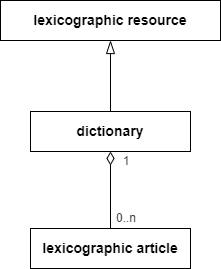

The diagram above was exported from draw.io. Its source (the exported page's mxGraphModel, read from the mxfile embedded in the PNG):
<mxGraphModel dx="1422" dy="772" grid="1" gridSize="10" guides="1" tooltips="1" connect="1" arrows="1" fold="1" page="1" pageScale="1" pageWidth="827" pageHeight="1169" math="0" shadow="0">
  <root>
    <mxCell id="0" />
    <mxCell id="1" parent="0" />
    <mxCell id="_H_4BMqoGsR_HE3SQaKm-1" value="&lt;b style=&quot;font-size: 14px;&quot;&gt;lexicographic resource&lt;/b&gt;" style="rounded=0;whiteSpace=wrap;html=1;fontSize=14;" parent="1" vertex="1">
      <mxGeometry x="320" y="170" width="220" height="40" as="geometry" />
    </mxCell>
    <mxCell id="_H_4BMqoGsR_HE3SQaKm-2" value="" style="edgeStyle=orthogonalEdgeStyle;rounded=0;orthogonalLoop=1;jettySize=auto;html=1;endArrow=blockThin;endFill=0;endSize=11;startSize=11;" parent="1" source="_H_4BMqoGsR_HE3SQaKm-4" target="_H_4BMqoGsR_HE3SQaKm-1" edge="1">
      <mxGeometry relative="1" as="geometry" />
    </mxCell>
    <mxCell id="_H_4BMqoGsR_HE3SQaKm-3" value="" style="edgeStyle=orthogonalEdgeStyle;rounded=0;orthogonalLoop=1;jettySize=auto;html=1;startArrow=diamondThin;startFill=0;endArrow=none;endFill=0;endSize=11;startSize=11;" parent="1" source="_H_4BMqoGsR_HE3SQaKm-4" target="_H_4BMqoGsR_HE3SQaKm-7" edge="1">
      <mxGeometry relative="1" as="geometry" />
    </mxCell>
    <mxCell id="_H_4BMqoGsR_HE3SQaKm-4" value="&lt;b style=&quot;font-size: 14px;&quot;&gt;dictionary&lt;/b&gt;" style="rounded=0;whiteSpace=wrap;html=1;fontSize=14;fontColor=#000000;fillColor=none;" parent="1" vertex="1">
      <mxGeometry x="350" y="281" width="160" height="40" as="geometry" />
    </mxCell>
    <mxCell id="_H_4BMqoGsR_HE3SQaKm-5" value="&lt;font color=&quot;#424242&quot;&gt;1&lt;/font&gt;" style="rounded=0;whiteSpace=wrap;html=1;fontSize=12;fillColor=none;strokeColor=none;fontColor=#FF0000;" parent="1" vertex="1">
      <mxGeometry x="430" y="321" width="32" height="20" as="geometry" />
    </mxCell>
    <mxCell id="_H_4BMqoGsR_HE3SQaKm-6" value="&lt;font color=&quot;#424242&quot;&gt;0..n&lt;/font&gt;" style="rounded=0;whiteSpace=wrap;html=1;fontSize=12;fillColor=none;strokeColor=none;fontColor=#FF0000;" parent="1" vertex="1">
      <mxGeometry x="430" y="378" width="32" height="20" as="geometry" />
    </mxCell>
    <mxCell id="_H_4BMqoGsR_HE3SQaKm-7" value="&lt;b style=&quot;font-size: 14px;&quot;&gt;lexicographic article&lt;/b&gt;" style="rounded=0;whiteSpace=wrap;html=1;fontSize=14;fontColor=#000000;fillColor=none;" parent="1" vertex="1">
      <mxGeometry x="350" y="398" width="160" height="40" as="geometry" />
    </mxCell>
  </root>
</mxGraphModel>